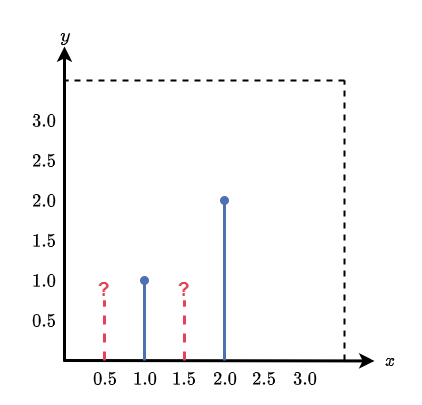

The diagram above was exported from draw.io. Its source (the exported page's mxGraphModel, read from the mxfile embedded in the PNG):
<mxGraphModel dx="513" dy="952" grid="1" gridSize="10" guides="1" tooltips="1" connect="1" arrows="1" fold="1" page="1" pageScale="1" pageWidth="850" pageHeight="1100" math="1" shadow="0">
  <root>
    <mxCell id="0" />
    <mxCell id="1" parent="0" />
    <object label="" y-axis="y-axis" id="dOeda4nRFbvTAitGeQ09-1">
      <mxCell style="endArrow=classic;html=1;rounded=0;strokeWidth=3;fontFamily=Helvetica;" parent="1" edge="1">
        <mxGeometry width="50" height="50" relative="1" as="geometry">
          <mxPoint x="400" y="361" as="sourcePoint" />
          <mxPoint x="400" y="46" as="targetPoint" />
        </mxGeometry>
      </mxCell>
    </object>
    <mxCell id="dOeda4nRFbvTAitGeQ09-2" value="" style="endArrow=classic;html=1;rounded=0;strokeWidth=3;" parent="1" edge="1">
      <mxGeometry width="50" height="50" relative="1" as="geometry">
        <mxPoint x="399" y="360" as="sourcePoint" />
        <mxPoint x="710" y="360.4405099150142" as="targetPoint" />
      </mxGeometry>
    </mxCell>
    <mxCell id="dOeda4nRFbvTAitGeQ09-3" value="$$y$$" style="text;html=1;strokeColor=none;fillColor=none;align=center;verticalAlign=middle;whiteSpace=wrap;rounded=0;fontSize=16;fontStyle=1" parent="1" vertex="1">
      <mxGeometry x="336" width="130" height="70" as="geometry" />
    </mxCell>
    <mxCell id="dOeda4nRFbvTAitGeQ09-4" value="$$x$$" style="text;html=1;strokeColor=none;fillColor=none;align=center;verticalAlign=middle;whiteSpace=wrap;rounded=0;fontSize=16;" parent="1" vertex="1">
      <mxGeometry x="696" y="345" width="60" height="30" as="geometry" />
    </mxCell>
    <mxCell id="dOeda4nRFbvTAitGeQ09-5" value="" style="endArrow=none;dashed=1;html=1;rounded=0;fontSize=16;strokeWidth=2;" parent="1" edge="1">
      <mxGeometry width="50" height="50" relative="1" as="geometry">
        <mxPoint x="680" y="80" as="sourcePoint" />
        <mxPoint x="400" y="80" as="targetPoint" />
      </mxGeometry>
    </mxCell>
    <mxCell id="dOeda4nRFbvTAitGeQ09-6" value="" style="endArrow=none;dashed=1;html=1;rounded=0;fontSize=16;strokeWidth=2;" parent="1" edge="1">
      <mxGeometry width="50" height="50" relative="1" as="geometry">
        <mxPoint x="680" y="360" as="sourcePoint" />
        <mxPoint x="680" y="80" as="targetPoint" />
      </mxGeometry>
    </mxCell>
    <mxCell id="vqPTa7AP0NBIUCLJemyW-1" value="" style="endArrow=oval;html=1;rounded=0;strokeWidth=3;fillColor=#dae8fc;strokeColor=#4D70B0;endFill=1;" edge="1" parent="1">
      <mxGeometry width="50" height="50" relative="1" as="geometry">
        <mxPoint x="480" y="360" as="sourcePoint" />
        <mxPoint x="480" y="280" as="targetPoint" />
      </mxGeometry>
    </mxCell>
    <mxCell id="vqPTa7AP0NBIUCLJemyW-2" value="" style="endArrow=oval;html=1;rounded=0;strokeWidth=3;fillColor=#dae8fc;strokeColor=#4D70B0;endFill=1;" edge="1" parent="1">
      <mxGeometry width="50" height="50" relative="1" as="geometry">
        <mxPoint x="560" y="360" as="sourcePoint" />
        <mxPoint x="560" y="200" as="targetPoint" />
      </mxGeometry>
    </mxCell>
    <mxCell id="vqPTa7AP0NBIUCLJemyW-4" value="&lt;b&gt;&lt;font color=&quot;#e14456&quot; style=&quot;font-size: 19px;&quot;&gt;?&lt;/font&gt;&lt;/b&gt;" style="text;html=1;align=center;verticalAlign=middle;resizable=0;points=[];autosize=1;strokeColor=none;fillColor=none;" vertex="1" parent="1">
      <mxGeometry x="419" y="270" width="40" height="40" as="geometry" />
    </mxCell>
    <mxCell id="vqPTa7AP0NBIUCLJemyW-5" value="" style="endArrow=none;html=1;rounded=0;strokeWidth=3;fillColor=#dae8fc;strokeColor=#E14456;endFill=0;dashed=1;" edge="1" parent="1">
      <mxGeometry width="50" height="50" relative="1" as="geometry">
        <mxPoint x="440" y="360" as="sourcePoint" />
        <mxPoint x="440" y="300" as="targetPoint" />
      </mxGeometry>
    </mxCell>
    <mxCell id="vqPTa7AP0NBIUCLJemyW-9" value="&lt;b&gt;&lt;font color=&quot;#e14456&quot; style=&quot;font-size: 19px;&quot;&gt;?&lt;/font&gt;&lt;/b&gt;" style="text;html=1;align=center;verticalAlign=middle;resizable=0;points=[];autosize=1;strokeColor=none;fillColor=none;" vertex="1" parent="1">
      <mxGeometry x="499" y="270" width="40" height="40" as="geometry" />
    </mxCell>
    <mxCell id="vqPTa7AP0NBIUCLJemyW-10" value="" style="endArrow=none;html=1;rounded=0;strokeWidth=3;fillColor=#dae8fc;strokeColor=#E14456;endFill=0;dashed=1;" edge="1" parent="1">
      <mxGeometry width="50" height="50" relative="1" as="geometry">
        <mxPoint x="520" y="360" as="sourcePoint" />
        <mxPoint x="520" y="300" as="targetPoint" />
      </mxGeometry>
    </mxCell>
    <mxCell id="vqPTa7AP0NBIUCLJemyW-13" value="&lt;font color=&quot;#000000&quot; style=&quot;font-size: 16px;&quot;&gt;$$0.5$$&lt;/font&gt;" style="text;html=1;align=center;verticalAlign=middle;resizable=0;points=[];autosize=1;strokeColor=none;fillColor=none;fontSize=19;fontColor=#E14456;" vertex="1" parent="1">
      <mxGeometry x="400" y="358" width="80" height="40" as="geometry" />
    </mxCell>
    <mxCell id="vqPTa7AP0NBIUCLJemyW-14" value="&lt;font color=&quot;#000000&quot; style=&quot;font-size: 16px;&quot;&gt;$$1.0$$&lt;/font&gt;" style="text;html=1;align=center;verticalAlign=middle;resizable=0;points=[];autosize=1;strokeColor=none;fillColor=none;fontSize=19;fontColor=#E14456;" vertex="1" parent="1">
      <mxGeometry x="440" y="358" width="80" height="40" as="geometry" />
    </mxCell>
    <mxCell id="vqPTa7AP0NBIUCLJemyW-15" value="&lt;font color=&quot;#000000&quot; style=&quot;font-size: 16px;&quot;&gt;$$1.5$$&lt;/font&gt;" style="text;html=1;align=center;verticalAlign=middle;resizable=0;points=[];autosize=1;strokeColor=none;fillColor=none;fontSize=19;fontColor=#E14456;" vertex="1" parent="1">
      <mxGeometry x="479" y="358" width="80" height="40" as="geometry" />
    </mxCell>
    <mxCell id="vqPTa7AP0NBIUCLJemyW-16" value="&lt;font color=&quot;#000000&quot; style=&quot;font-size: 16px;&quot;&gt;$$2.0$$&lt;/font&gt;" style="text;html=1;align=center;verticalAlign=middle;resizable=0;points=[];autosize=1;strokeColor=none;fillColor=none;fontSize=19;fontColor=#E14456;" vertex="1" parent="1">
      <mxGeometry x="520" y="358" width="80" height="40" as="geometry" />
    </mxCell>
    <mxCell id="vqPTa7AP0NBIUCLJemyW-17" value="&lt;font color=&quot;#000000&quot; style=&quot;font-size: 16px;&quot;&gt;$$2.5$$&lt;/font&gt;" style="text;html=1;align=center;verticalAlign=middle;resizable=0;points=[];autosize=1;strokeColor=none;fillColor=none;fontSize=19;fontColor=#E14456;" vertex="1" parent="1">
      <mxGeometry x="559" y="358" width="80" height="40" as="geometry" />
    </mxCell>
    <mxCell id="vqPTa7AP0NBIUCLJemyW-18" value="&lt;font color=&quot;#000000&quot; style=&quot;font-size: 16px;&quot;&gt;$$3.0$$&lt;/font&gt;" style="text;html=1;align=center;verticalAlign=middle;resizable=0;points=[];autosize=1;strokeColor=none;fillColor=none;fontSize=19;fontColor=#E14456;" vertex="1" parent="1">
      <mxGeometry x="600" y="358" width="80" height="40" as="geometry" />
    </mxCell>
    <mxCell id="vqPTa7AP0NBIUCLJemyW-19" value="&lt;font color=&quot;#000000&quot; style=&quot;font-size: 16px;&quot;&gt;$$1.0$$&lt;/font&gt;" style="text;html=1;align=center;verticalAlign=middle;resizable=0;points=[];autosize=1;strokeColor=none;fillColor=none;fontSize=19;fontColor=#E14456;" vertex="1" parent="1">
      <mxGeometry x="339" y="260" width="80" height="40" as="geometry" />
    </mxCell>
    <mxCell id="vqPTa7AP0NBIUCLJemyW-20" value="&lt;font color=&quot;#000000&quot; style=&quot;font-size: 16px;&quot;&gt;$$1.5$$&lt;/font&gt;" style="text;html=1;align=center;verticalAlign=middle;resizable=0;points=[];autosize=1;strokeColor=none;fillColor=none;fontSize=19;fontColor=#E14456;" vertex="1" parent="1">
      <mxGeometry x="339" y="220" width="80" height="40" as="geometry" />
    </mxCell>
    <mxCell id="vqPTa7AP0NBIUCLJemyW-21" value="&lt;font color=&quot;#000000&quot; style=&quot;font-size: 16px;&quot;&gt;$$2.0$$&lt;/font&gt;" style="text;html=1;align=center;verticalAlign=middle;resizable=0;points=[];autosize=1;strokeColor=none;fillColor=none;fontSize=19;fontColor=#E14456;" vertex="1" parent="1">
      <mxGeometry x="339" y="180" width="80" height="40" as="geometry" />
    </mxCell>
    <mxCell id="vqPTa7AP0NBIUCLJemyW-22" value="&lt;font color=&quot;#000000&quot; style=&quot;font-size: 16px;&quot;&gt;$$2.5$$&lt;/font&gt;" style="text;html=1;align=center;verticalAlign=middle;resizable=0;points=[];autosize=1;strokeColor=none;fillColor=none;fontSize=19;fontColor=#E14456;" vertex="1" parent="1">
      <mxGeometry x="339" y="140" width="80" height="40" as="geometry" />
    </mxCell>
    <mxCell id="vqPTa7AP0NBIUCLJemyW-23" value="&lt;font color=&quot;#000000&quot; style=&quot;font-size: 16px;&quot;&gt;$$0.5$$&lt;/font&gt;" style="text;html=1;align=center;verticalAlign=middle;resizable=0;points=[];autosize=1;strokeColor=none;fillColor=none;fontSize=19;fontColor=#E14456;" vertex="1" parent="1">
      <mxGeometry x="339" y="300" width="80" height="40" as="geometry" />
    </mxCell>
    <mxCell id="vqPTa7AP0NBIUCLJemyW-24" value="&lt;font color=&quot;#000000&quot; style=&quot;font-size: 16px;&quot;&gt;$$3.0$$&lt;/font&gt;" style="text;html=1;align=center;verticalAlign=middle;resizable=0;points=[];autosize=1;strokeColor=none;fillColor=none;fontSize=19;fontColor=#E14456;" vertex="1" parent="1">
      <mxGeometry x="339" y="100" width="80" height="40" as="geometry" />
    </mxCell>
  </root>
</mxGraphModel>